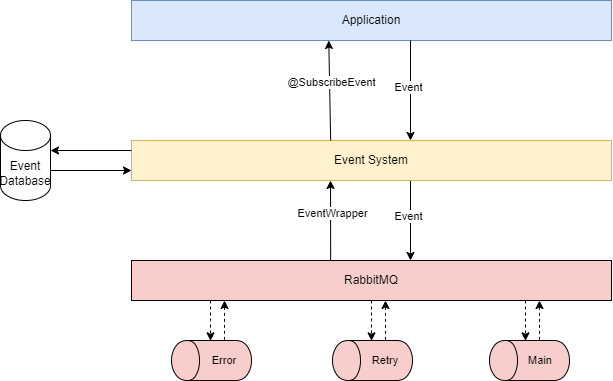

The diagram above was exported from draw.io. Its source (the exported page's mxGraphModel, read from the mxfile embedded in the PNG):
<mxGraphModel dx="309" dy="579" grid="1" gridSize="10" guides="1" tooltips="1" connect="1" arrows="1" fold="1" page="1" pageScale="1" pageWidth="827" pageHeight="1169" math="0" shadow="0">
  <root>
    <mxCell id="0" />
    <mxCell id="1" parent="0" />
    <mxCell id="c7CzLKt1Zic2BLSoH0fa-1" value="&lt;span&gt;RabbitMQ&lt;/span&gt;" style="whiteSpace=wrap;html=1;strokeColor=#000000;fontSize=12;fontColor=#000000;align=center;fillColor=#f8cecc;strokeWidth=1;" parent="1" vertex="1">
      <mxGeometry x="1001" y="460" width="480" height="40" as="geometry" />
    </mxCell>
    <mxCell id="c7CzLKt1Zic2BLSoH0fa-2" value="" style="shape=cylinder;whiteSpace=wrap;html=1;strokeColor=#000000;strokeWidth=1;fontFamily=Helvetica;fontSize=12;fontColor=#000000;align=center;rotation=-90;fillColor=#f8cecc;" parent="1" vertex="1">
      <mxGeometry x="1061" y="520" width="40" height="80" as="geometry" />
    </mxCell>
    <mxCell id="c7CzLKt1Zic2BLSoH0fa-3" value="" style="shape=cylinder;whiteSpace=wrap;html=1;strokeColor=#000000;strokeWidth=1;fontFamily=Helvetica;fontSize=12;fontColor=#000000;align=center;rotation=-90;fillColor=#f8cecc;" parent="1" vertex="1">
      <mxGeometry x="1379" y="520" width="40" height="80" as="geometry" />
    </mxCell>
    <mxCell id="c7CzLKt1Zic2BLSoH0fa-4" value="Error" style="text;html=1;strokeColor=none;fillColor=none;align=center;verticalAlign=middle;whiteSpace=wrap;rounded=1;fontFamily=Helvetica;fontSize=11;fontColor=#000000;strokeWidth=2;" parent="1" vertex="1">
      <mxGeometry x="1074" y="550" width="40" height="20" as="geometry" />
    </mxCell>
    <mxCell id="c7CzLKt1Zic2BLSoH0fa-5" value="Main" style="text;html=1;strokeColor=none;fillColor=none;align=center;verticalAlign=middle;whiteSpace=wrap;rounded=1;fontFamily=Helvetica;fontSize=11;fontColor=#000000;strokeWidth=2;" parent="1" vertex="1">
      <mxGeometry x="1390" y="550" width="40" height="20" as="geometry" />
    </mxCell>
    <mxCell id="c7CzLKt1Zic2BLSoH0fa-6" style="rounded=0;html=1;startArrow=none;startFill=0;endArrow=classic;jettySize=auto;orthogonalLoop=1;strokeColor=#000000;fontSize=12;fontColor=#000000;entryX=0.188;entryY=0;entryPerimeter=0;dashed=1;" parent="1" edge="1">
      <mxGeometry relative="1" as="geometry">
        <mxPoint x="1080" y="500" as="sourcePoint" />
        <mxPoint x="1080" y="540.3333333333333" as="targetPoint" />
        <Array as="points">
          <mxPoint x="1080" y="520" />
        </Array>
      </mxGeometry>
    </mxCell>
    <mxCell id="c7CzLKt1Zic2BLSoH0fa-7" style="rounded=0;html=1;startArrow=classic;startFill=1;endArrow=none;jettySize=auto;orthogonalLoop=1;strokeColor=#000000;fontSize=12;fontColor=#000000;entryX=0.217;entryY=0.008;entryPerimeter=0;endFill=0;dashed=1;" parent="1" edge="1">
      <mxGeometry relative="1" as="geometry">
        <mxPoint x="1094" y="500" as="sourcePoint" />
        <mxPoint x="1094" y="540.3333333333333" as="targetPoint" />
      </mxGeometry>
    </mxCell>
    <mxCell id="c7CzLKt1Zic2BLSoH0fa-8" style="rounded=0;html=1;startArrow=none;startFill=0;endArrow=classic;jettySize=auto;orthogonalLoop=1;strokeColor=#000000;fontSize=12;fontColor=#000000;entryX=0.188;entryY=0;entryPerimeter=0;dashed=1;" parent="1" edge="1">
      <mxGeometry relative="1" as="geometry">
        <mxPoint x="1395" y="500" as="sourcePoint" />
        <mxPoint x="1395" y="540.3333333333333" as="targetPoint" />
      </mxGeometry>
    </mxCell>
    <mxCell id="c7CzLKt1Zic2BLSoH0fa-9" style="rounded=0;html=1;startArrow=classic;startFill=1;endArrow=none;jettySize=auto;orthogonalLoop=1;strokeColor=#000000;fontSize=12;fontColor=#000000;entryX=0.217;entryY=0.008;entryPerimeter=0;endFill=0;dashed=1;" parent="1" edge="1">
      <mxGeometry relative="1" as="geometry">
        <mxPoint x="1409" y="500" as="sourcePoint" />
        <mxPoint x="1409" y="540.3333333333333" as="targetPoint" />
      </mxGeometry>
    </mxCell>
    <mxCell id="c7CzLKt1Zic2BLSoH0fa-10" value="" style="shape=cylinder;whiteSpace=wrap;html=1;strokeColor=#000000;strokeWidth=1;fontFamily=Helvetica;fontSize=12;fontColor=#000000;align=center;rotation=-90;fillColor=#f8cecc;" parent="1" vertex="1">
      <mxGeometry x="1222" y="520" width="40" height="80" as="geometry" />
    </mxCell>
    <mxCell id="c7CzLKt1Zic2BLSoH0fa-11" value="Retry" style="text;html=1;strokeColor=none;fillColor=none;align=center;verticalAlign=middle;whiteSpace=wrap;rounded=1;fontFamily=Helvetica;fontSize=11;fontColor=#000000;strokeWidth=2;" parent="1" vertex="1">
      <mxGeometry x="1235" y="550" width="40" height="20" as="geometry" />
    </mxCell>
    <mxCell id="c7CzLKt1Zic2BLSoH0fa-12" style="rounded=0;html=1;startArrow=none;startFill=0;endArrow=classic;jettySize=auto;orthogonalLoop=1;strokeColor=#000000;fontSize=12;fontColor=#000000;entryX=0.188;entryY=0;entryPerimeter=0;dashed=1;" parent="1" edge="1">
      <mxGeometry relative="1" as="geometry">
        <mxPoint x="1241" y="500" as="sourcePoint" />
        <mxPoint x="1241" y="540.3333333333333" as="targetPoint" />
        <Array as="points">
          <mxPoint x="1241" y="520" />
        </Array>
      </mxGeometry>
    </mxCell>
    <mxCell id="c7CzLKt1Zic2BLSoH0fa-13" style="rounded=0;html=1;startArrow=classic;startFill=1;endArrow=none;jettySize=auto;orthogonalLoop=1;strokeColor=#000000;fontSize=12;fontColor=#000000;entryX=0.217;entryY=0.008;entryPerimeter=0;endFill=0;dashed=1;" parent="1" edge="1">
      <mxGeometry relative="1" as="geometry">
        <mxPoint x="1255" y="500" as="sourcePoint" />
        <mxPoint x="1255" y="540.3333333333333" as="targetPoint" />
      </mxGeometry>
    </mxCell>
    <mxCell id="4" style="edgeStyle=orthogonalEdgeStyle;rounded=0;orthogonalLoop=1;jettySize=auto;html=1;exitX=0.75;exitY=1;exitDx=0;exitDy=0;entryX=0.75;entryY=0;entryDx=0;entryDy=0;" parent="1" edge="1">
      <mxGeometry relative="1" as="geometry">
        <mxPoint x="1279.9999999999998" y="380" as="sourcePoint" />
        <mxPoint x="1280" y="460" as="targetPoint" />
      </mxGeometry>
    </mxCell>
    <mxCell id="8" value="Event" style="edgeLabel;html=1;align=center;verticalAlign=middle;resizable=0;points=[];" parent="4" vertex="1" connectable="0">
      <mxGeometry x="-0.1207" y="-2" relative="1" as="geometry">
        <mxPoint as="offset" />
      </mxGeometry>
    </mxCell>
    <mxCell id="c7CzLKt1Zic2BLSoH0fa-14" value="&lt;span&gt;Event System&lt;/span&gt;" style="whiteSpace=wrap;html=1;strokeColor=#d6b656;fontSize=12;align=center;fillColor=#fff2cc;strokeWidth=1;" parent="1" vertex="1">
      <mxGeometry x="1001" y="340" width="480" height="40" as="geometry" />
    </mxCell>
    <mxCell id="2" value="&lt;span&gt;Application&lt;/span&gt;" style="whiteSpace=wrap;html=1;strokeColor=#6c8ebf;fontSize=12;align=center;fillColor=#dae8fc;strokeWidth=1;" parent="1" vertex="1">
      <mxGeometry x="1001" y="200" width="480" height="40" as="geometry" />
    </mxCell>
    <mxCell id="3" value="" style="endArrow=classic;html=1;rounded=0;entryX=0.75;entryY=0;entryDx=0;entryDy=0;exitX=0.75;exitY=1;exitDx=0;exitDy=0;" parent="1" edge="1">
      <mxGeometry width="50" height="50" relative="1" as="geometry">
        <mxPoint x="1279.9999999999998" y="240" as="sourcePoint" />
        <mxPoint x="1280" y="340" as="targetPoint" />
      </mxGeometry>
    </mxCell>
    <mxCell id="6" value="Event" style="edgeLabel;html=1;align=center;verticalAlign=middle;resizable=0;points=[];" parent="3" vertex="1" connectable="0">
      <mxGeometry x="-0.0759" y="-2" relative="1" as="geometry">
        <mxPoint as="offset" />
      </mxGeometry>
    </mxCell>
    <mxCell id="5" value="" style="endArrow=classic;html=1;rounded=0;entryX=0.683;entryY=1.017;entryDx=0;entryDy=0;entryPerimeter=0;" parent="1" edge="1">
      <mxGeometry width="50" height="50" relative="1" as="geometry">
        <mxPoint x="1200.16" y="459.32" as="sourcePoint" />
        <mxPoint x="1200.0000000000002" y="380.00000000000006" as="targetPoint" />
      </mxGeometry>
    </mxCell>
    <mxCell id="9" value="EventWrapper" style="edgeLabel;html=1;align=center;verticalAlign=middle;resizable=0;points=[];" parent="5" vertex="1" connectable="0">
      <mxGeometry x="0.1652" y="-2" relative="1" as="geometry">
        <mxPoint as="offset" />
      </mxGeometry>
    </mxCell>
    <mxCell id="10" value="" style="endArrow=classic;html=1;rounded=0;entryX=0.411;entryY=1;entryDx=0;entryDy=0;entryPerimeter=0;" parent="1" target="2" edge="1">
      <mxGeometry width="50" height="50" relative="1" as="geometry">
        <mxPoint x="1200.16" y="340" as="sourcePoint" />
        <mxPoint x="1200.0000000000002" y="260.68000000000006" as="targetPoint" />
      </mxGeometry>
    </mxCell>
    <mxCell id="11" value="@SubscribeEvent" style="edgeLabel;html=1;align=center;verticalAlign=middle;resizable=0;points=[];" parent="10" vertex="1" connectable="0">
      <mxGeometry x="0.1652" y="-2" relative="1" as="geometry">
        <mxPoint as="offset" />
      </mxGeometry>
    </mxCell>
    <mxCell id="14" style="edgeStyle=orthogonalEdgeStyle;rounded=0;orthogonalLoop=1;jettySize=auto;html=1;" parent="1" edge="1">
      <mxGeometry relative="1" as="geometry">
        <mxPoint x="920" y="370" as="sourcePoint" />
        <mxPoint x="1000.9999999999999" y="370" as="targetPoint" />
      </mxGeometry>
    </mxCell>
    <mxCell id="12" value="Event Database" style="shape=cylinder3;whiteSpace=wrap;html=1;boundedLbl=1;backgroundOutline=1;size=15;" parent="1" vertex="1">
      <mxGeometry x="870" y="320" width="50" height="80" as="geometry" />
    </mxCell>
    <mxCell id="13" style="edgeStyle=orthogonalEdgeStyle;rounded=0;orthogonalLoop=1;jettySize=auto;html=1;entryX=1;entryY=0.5;entryDx=0;entryDy=0;entryPerimeter=0;" parent="1" edge="1">
      <mxGeometry relative="1" as="geometry">
        <mxPoint x="1000.9999999999999" y="350" as="sourcePoint" />
        <mxPoint x="920" y="350" as="targetPoint" />
      </mxGeometry>
    </mxCell>
  </root>
</mxGraphModel>